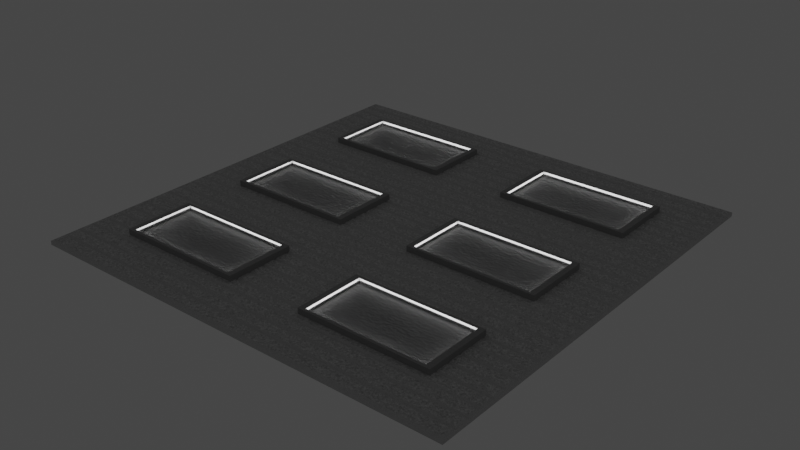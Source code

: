 # Source: ClassroomCeiling.blend  (saved by Blender 4.1.24; exported with 4.5.12 LTS)
import bpy
from mathutils import Matrix  # noqa: F401  (used for matrix-valued properties, if any)

bpy.ops.wm.read_factory_settings(use_empty=True)
scene = bpy.context.scene
scene.name = 'Scene'

# ---- collections
col_collection = bpy.data.collections.new('Collection'); scene.collection.children.link(col_collection)

# ---- materials (node trees are filled in below, after node groups)
mat_material = bpy.data.materials.new('Material')
mat_material.use_transparent_shadow = False
mat_material_001 = bpy.data.materials.new('Material.001')
mat_material_001.use_transparent_shadow = False

# ---- material node trees
mat_material.use_nodes = True; mat_material.node_tree.nodes.clear()
_N = mat_material.node_tree.nodes; _L = mat_material.node_tree.links
n0 = _N.new('ShaderNodeBsdfPrincipled'); n0.name = 'Principled BSDF'; n0.location = (82, 300)
n0.inputs[2].default_value = 0.6773
n1 = _N.new('ShaderNodeOutputMaterial'); n1.name = 'Material Output'; n1.location = (372, 300)
n2 = _N.new('ShaderNodeTexNoise'); n2.name = 'Noise Texture'; n2.location = (-801, 242)
n2.inputs[2].default_value = 213.3
n2.inputs[4].default_value = 1.0
n3 = _N.new('ShaderNodeBump'); n3.name = 'Bump'; n3.location = (-218, 84)
n3.inputs[0].default_value = 0.3083
n3.inputs[1].default_value = 0.9
n3.inputs[2].default_value = 1.0
n4 = _N.new('ShaderNodeValToRGB'); n4.name = 'Color Ramp'; n4.location = (-581, 302)
while len(n4.color_ramp.elements) > 1: n4.color_ramp.elements.remove(n4.color_ramp.elements[-1])
n4.color_ramp.elements[0].position = 0.0; n4.color_ramp.elements[0].color = (0.06652, 0.06652, 0.06652, 1.0)
_e = n4.color_ramp.elements.new(1.0); _e.color = (1.0, 1.0, 1.0, 1.0)
_L.new(n0.outputs[0], n1.inputs[0])
_L.new(n3.outputs[0], n0.inputs[5])
_L.new(n4.outputs[0], n0.inputs[0])
_L.new(n2.outputs[0], n4.inputs[0])
_L.new(n4.outputs[0], n3.inputs[3])
n1.is_active_output = True
mat_material_001.use_nodes = True; mat_material_001.node_tree.nodes.clear()
_N = mat_material_001.node_tree.nodes; _L = mat_material_001.node_tree.links
n0 = _N.new('ShaderNodeBsdfPrincipled'); n0.name = 'Principled BSDF'; n0.location = (12, 300)
n0.inputs[0].default_value = (0.2921, 0.2921, 0.2921, 1.0)
n1 = _N.new('ShaderNodeOutputMaterial'); n1.name = 'Material Output'; n1.location = (302, 300)
n2 = _N.new('ShaderNodeTexNoise'); n2.name = 'Noise Texture'; n2.location = (-428, 259)
n2.inputs[2].default_value = 25.2
n3 = _N.new('ShaderNodeBump'); n3.name = 'Bump'; n3.location = (-208, 224)
n3.inputs[0].default_value = 0.1917
n3.inputs[1].default_value = 0.1
n3.inputs[2].default_value = 1.0
_L.new(n0.outputs[0], n1.inputs[0])
_L.new(n3.outputs[0], n0.inputs[5])
_L.new(n2.outputs[0], n3.inputs[3])
n1.is_active_output = True

# ---- world
world_world = bpy.data.worlds.new('World'); scene.world = world_world
world_world.use_nodes = True; world_world.node_tree.nodes.clear()
_N = world_world.node_tree.nodes; _L = world_world.node_tree.links
n0 = _N.new('ShaderNodeOutputWorld'); n0.name = 'World Output'; n0.location = (300, 300)
n1 = _N.new('ShaderNodeBackground'); n1.name = 'Background'; n1.location = (10, 300)
n1.inputs[0].default_value = (0.05088, 0.05088, 0.05088, 1.0)
_L.new(n1.outputs[0], n0.inputs[0])
n0.is_active_output = True
world_world.color = (0.05088, 0.05088, 0.05088)
world_world.use_sun_shadow = False
world_world.sun_shadow_jitter_overblur = 0.0

# ---- lights
light_area = bpy.data.lights.new('Area', 'AREA')
light_area.transmission_factor = 0.0
light_area.energy = 172.1
light_area.shadow_maximum_resolution = 0.006
light_area.use_absolute_resolution = True
light_area.shape = 'RECTANGLE'
light_area.size = 3.486
light_area.size_y = 1.836
light_area_001 = bpy.data.lights.new('Area.001', 'AREA')
light_area_001.transmission_factor = 0.0
light_area_001.energy = 172.1
light_area_001.shadow_maximum_resolution = 0.006
light_area_001.use_absolute_resolution = True
light_area_001.shape = 'RECTANGLE'
light_area_001.size = 3.486
light_area_001.size_y = 1.836
light_area_002 = bpy.data.lights.new('Area.002', 'AREA')
light_area_002.transmission_factor = 0.0
light_area_002.energy = 172.1
light_area_002.shadow_maximum_resolution = 0.006
light_area_002.use_absolute_resolution = True
light_area_002.shape = 'RECTANGLE'
light_area_002.size = 3.486
light_area_002.size_y = 1.836
light_area_003 = bpy.data.lights.new('Area.003', 'AREA')
light_area_003.transmission_factor = 0.0
light_area_003.energy = 172.1
light_area_003.shadow_maximum_resolution = 0.006
light_area_003.use_absolute_resolution = True
light_area_003.shape = 'RECTANGLE'
light_area_003.size = 3.486
light_area_003.size_y = 1.836
light_area_004 = bpy.data.lights.new('Area.004', 'AREA')
light_area_004.transmission_factor = 0.0
light_area_004.energy = 172.1
light_area_004.shadow_maximum_resolution = 0.006
light_area_004.use_absolute_resolution = True
light_area_004.shape = 'RECTANGLE'
light_area_004.size = 3.486
light_area_004.size_y = 1.836
light_area_005 = bpy.data.lights.new('Area.005', 'AREA')
light_area_005.transmission_factor = 0.0
light_area_005.energy = 172.1
light_area_005.shadow_maximum_resolution = 0.006
light_area_005.use_absolute_resolution = True
light_area_005.shape = 'RECTANGLE'
light_area_005.size = 3.486
light_area_005.size_y = 1.836

# ---- meshes
me_cube_001 = bpy.data.meshes.new('Cube.001')
me_cube_001.from_pydata([(0.9428, 0.9994, -0.007286), (-0.9479, 0.9994, -0.007286), (-0.9479, -1.0, -0.007286), (0.9428, -1.0, -0.007286), (-0.9479, 0.9994, 0.007297), (0.9428, 0.9994, 0.007297), (0.9428, -1.0, 0.007297), (-0.9479, -1.0, 0.007297), (-0.9479, 0.9328, -0.007286), (-0.9479, 0.8661, -0.007286), (-0.9479, 0.7995, -0.007286), (-0.9479, 0.7328, -0.007286), (-0.9479, 0.6662, -0.007286), (-0.9479, 0.5995, -0.007286), (-0.9479, 0.5329, -0.007286), (-0.9479, 0.4662, -0.007286), (-0.9479, 0.3996, -0.007286), (-0.9479, 0.333, -0.007286), (-0.9479, 0.2663, -0.007286), (-0.9479, 0.1997, -0.007286), (-0.9479, 0.133, -0.007286), (-0.9479, 0.06637, -0.007286), (-0.9479, -0.0002769, -0.007286), (-0.9479, -0.06692, -0.007286), (-0.9479, -0.1336, -0.007286), (-0.9479, -0.2002, -0.007286), (-0.9479, -0.2669, -0.007286), (-0.9479, -0.3335, -0.007286), (-0.9479, -0.4002, -0.007286), (-0.9479, -0.4668, -0.007286), (-0.9479, -0.5334, -0.007286), (-0.9479, -0.6001, -0.007286), (-0.9479, -0.6667, -0.007286), (-0.9479, -0.7334, -0.007286), (-0.9479, -0.8, -0.007286), (-0.9479, -0.8667, -0.007286), (-0.9479, -0.9333, -0.007286), (0.9428, 0.9328, -0.007286), (0.9428, 0.8661, -0.007286), (0.9428, 0.7995, -0.007286), (0.9428, 0.7328, -0.007286), (0.9428, 0.6662, -0.007286), (0.9428, 0.5995, -0.007286), (0.9428, 0.5329, -0.007286), (0.9428, 0.4662, -0.007286), (0.9428, 0.3996, -0.007286), (0.9428, 0.333, -0.007286), (0.9428, 0.2663, -0.007286), (0.9428, 0.1997, -0.007286), (0.9428, 0.133, -0.007286), (0.9428, 0.06637, -0.007286), (0.9428, -0.0002767, -0.007286), (0.9428, -0.06692, -0.007286), (0.9428, -0.1336, -0.007286), (0.9428, -0.2002, -0.007286), (0.9428, -0.2669, -0.007286), (0.9428, -0.3335, -0.007286), (0.9428, -0.4002, -0.007286), (0.9428, -0.4668, -0.007286), (0.9428, -0.5334, -0.007286), (0.9428, -0.6001, -0.007286), (0.9428, -0.6667, -0.007286), (0.9428, -0.7334, -0.007286), (0.9428, -0.8, -0.007286), (0.9428, -0.8667, -0.007286), (0.9428, -0.9333, -0.007286), (-0.9479, 0.9328, 0.007297), (-0.9479, 0.8661, 0.007297), (-0.9479, 0.7995, 0.007297), (-0.9479, 0.7328, 0.007297), (-0.9479, 0.6662, 0.007297), (-0.9479, 0.5995, 0.007297), (-0.9479, 0.5329, 0.007297), (-0.9479, 0.4662, 0.007297), (-0.9479, 0.3996, 0.007297), (-0.9479, 0.333, 0.007297), (-0.9479, 0.2663, 0.007297), (-0.9479, 0.1997, 0.007297), (-0.9479, 0.133, 0.007297), (-0.9479, 0.06637, 0.007297), (-0.9479, -0.0002769, 0.007297), (-0.9479, -0.06692, 0.007297), (-0.9479, -0.1336, 0.007297), (-0.9479, -0.2002, 0.007297), (-0.9479, -0.2669, 0.007297), (-0.9479, -0.3335, 0.007297), (-0.9479, -0.4002, 0.007297), (-0.9479, -0.4668, 0.007297), (-0.9479, -0.5334, 0.007297), (-0.9479, -0.6001, 0.007297), (-0.9479, -0.6667, 0.007297), (-0.9479, -0.7334, 0.007297), (-0.9479, -0.8, 0.007297), (-0.9479, -0.8667, 0.007297), (-0.9479, -0.9333, 0.007297), (0.9428, 0.9328, 0.007297), (0.9428, 0.8661, 0.007297), (0.9428, 0.7995, 0.007297), (0.9428, 0.7328, 0.007297), (0.9428, 0.6662, 0.007297), (0.9428, 0.5995, 0.007297), (0.9428, 0.5329, 0.007297), (0.9428, 0.4662, 0.007297), (0.9428, 0.3996, 0.007297), (0.9428, 0.333, 0.007297), (0.9428, 0.2663, 0.007297), (0.9428, 0.1997, 0.007297), (0.9428, 0.133, 0.007297), (0.9428, 0.06637, 0.007297), (0.9428, -0.0002767, 0.007297), (0.9428, -0.06692, 0.007297), (0.9428, -0.1336, 0.007297), (0.9428, -0.2002, 0.007297), (0.9428, -0.2669, 0.007297), (0.9428, -0.3335, 0.007297), (0.9428, -0.4002, 0.007297), (0.9428, -0.4668, 0.007297), (0.9428, -0.5334, 0.007297), (0.9428, -0.6001, 0.007297), (0.9428, -0.6667, 0.007297), (0.9428, -0.7334, 0.007297), (0.9428, -0.8, 0.007297), (0.9428, -0.8667, 0.007297), (0.9428, -0.9333, 0.007297), (-0.9384, 0.9899, 0.038), (-0.9479, 0.9994, 0.02846), (0.9428, 0.9994, 0.02846), (0.9333, 0.9899, 0.038), (-0.9384, 0.9423, 0.038), (-0.9479, 0.9328, 0.02846), (-0.9479, 0.8661, 0.02846), (-0.9384, 0.8566, 0.038), (-0.9384, 0.809, 0.038), (-0.9479, 0.7995, 0.02846), (-0.9479, 0.7328, 0.02846), (-0.9384, 0.7233, 0.038), (-0.9384, 0.6757, 0.038), (-0.9479, 0.6662, 0.02846), (-0.9479, 0.5995, 0.02846), (-0.9384, 0.59, 0.038), (-0.9384, 0.5424, 0.038), (-0.9479, 0.5329, 0.02846), (-0.9479, 0.4662, 0.02846), (-0.9384, 0.4567, 0.038), (-0.9384, 0.4091, 0.038), (-0.9479, 0.3996, 0.02846), (-0.9479, 0.333, 0.02846), (-0.9384, 0.3234, 0.038), (-0.9384, 0.2759, 0.038), (-0.9479, 0.2663, 0.02846), (-0.9479, 0.1997, 0.02846), (-0.9384, 0.1901, 0.038), (-0.9384, 0.1426, 0.038), (-0.9479, 0.133, 0.02846), (-0.9479, 0.06637, 0.02846), (-0.9384, 0.05683, 0.038), (-0.9384, 0.009265, 0.038), (-0.9479, -0.0002769, 0.02846), (-0.9479, -0.06692, 0.02846), (-0.9384, -0.07647, 0.038), (-0.9384, -0.124, 0.038), (-0.9479, -0.1336, 0.02846), (-0.9479, -0.2002, 0.02846), (-0.9384, -0.2098, 0.038), (-0.9384, -0.2573, 0.038), (-0.9479, -0.2669, 0.02846), (-0.9479, -0.3335, 0.02846), (-0.9384, -0.3431, 0.038), (-0.9384, -0.3906, 0.038), (-0.9479, -0.4002, 0.02846), (-0.9479, -0.4668, 0.02846), (-0.9384, -0.4763, 0.038), (-0.9384, -0.5239, 0.038), (-0.9479, -0.5334, 0.02846), (-0.9479, -0.6001, 0.02846), (-0.9384, -0.6096, 0.038), (-0.9384, -0.6572, 0.038), (-0.9479, -0.6667, 0.02846), (-0.9479, -0.7334, 0.02846), (-0.9384, -0.7429, 0.038), (-0.9384, -0.7905, 0.038), (-0.9479, -0.8, 0.02846), (-0.9479, -0.8667, 0.02846), (-0.9384, -0.8762, 0.038), (-0.9384, -0.9238, 0.038), (-0.9479, -0.9333, 0.02846), (0.9428, 0.9328, 0.02846), (0.9333, 0.9423, 0.038), (0.9333, 0.8566, 0.038), (0.9428, 0.8661, 0.02846), (0.9428, 0.7995, 0.02846), (0.9333, 0.809, 0.038), (0.9333, 0.7233, 0.038), (0.9428, 0.7328, 0.02846), (0.9428, 0.6662, 0.02846), (0.9333, 0.6757, 0.038), (0.9333, 0.59, 0.038), (0.9428, 0.5995, 0.02846), (0.9428, 0.5329, 0.02846), (0.9333, 0.5424, 0.038), (0.9333, 0.4567, 0.038), (0.9428, 0.4662, 0.02846), (0.9428, 0.3996, 0.02846), (0.9333, 0.4091, 0.038), (0.9333, 0.3234, 0.038), (0.9428, 0.333, 0.02846), (0.9428, 0.2663, 0.02846), (0.9333, 0.2759, 0.038), (0.9333, 0.1901, 0.038), (0.9428, 0.1997, 0.02846), (0.9428, 0.133, 0.02846), (0.9333, 0.1426, 0.038), (0.9333, 0.05683, 0.038), (0.9428, 0.06637, 0.02846), (0.9428, -0.0002767, 0.02846), (0.9333, 0.009265, 0.038), (0.9333, -0.07646, 0.038), (0.9428, -0.06692, 0.02846), (0.9428, -0.1336, 0.02846), (0.9333, -0.124, 0.038), (0.9333, -0.2098, 0.038), (0.9428, -0.2002, 0.02846), (0.9428, -0.2669, 0.02846), (0.9333, -0.2573, 0.038), (0.9333, -0.3431, 0.038), (0.9428, -0.3335, 0.02846), (0.9428, -0.4002, 0.02846), (0.9333, -0.3906, 0.038), (0.9333, -0.4763, 0.038), (0.9428, -0.4668, 0.02846), (0.9428, -0.5334, 0.02846), (0.9333, -0.5239, 0.038), (0.9333, -0.6096, 0.038), (0.9428, -0.6001, 0.02846), (0.9428, -0.6667, 0.02846), (0.9333, -0.6572, 0.038), (0.9333, -0.7429, 0.038), (0.9428, -0.7334, 0.02846), (0.9428, -0.8, 0.02846), (0.9333, -0.7905, 0.038), (0.9333, -0.8762, 0.038), (0.9428, -0.8667, 0.02846), (0.9428, -0.9333, 0.02846), (0.9333, -0.9238, 0.038), (0.9333, -0.9904, 0.038), (0.9428, -1.0, 0.02846), (-0.9479, -1.0, 0.02846), (-0.9384, -0.9904, 0.038), (-0.9479, -0.9333, 0.02846), (-0.9384, -0.9429, 0.038), (0.9333, -0.9429, 0.038), (0.9428, -0.9333, 0.02846), (-0.9479, 0.9328, 0.02846), (-0.9384, 0.9232, 0.038), (-0.9384, 0.8757, 0.038), (-0.9479, 0.8661, 0.02846), (-0.9479, 0.7995, 0.02846), (-0.9384, 0.7899, 0.038), (-0.9384, 0.7424, 0.038), (-0.9479, 0.7328, 0.02846), (-0.9479, 0.6662, 0.02846), (-0.9384, 0.6566, 0.038), (-0.9384, 0.6091, 0.038), (-0.9479, 0.5995, 0.02846), (-0.9479, 0.5329, 0.02846), (-0.9384, 0.5234, 0.038), (-0.9384, 0.4758, 0.038), (-0.9479, 0.4662, 0.02846), (-0.9479, 0.3996, 0.02846), (-0.9384, 0.3901, 0.038), (-0.9384, 0.3425, 0.038), (-0.9479, 0.333, 0.02846), (-0.9479, 0.2663, 0.02846), (-0.9384, 0.2568, 0.038), (-0.9384, 0.2092, 0.038), (-0.9479, 0.1997, 0.02846), (-0.9479, 0.133, 0.02846), (-0.9384, 0.1235, 0.038), (-0.9384, 0.07591, 0.038), (-0.9479, 0.06637, 0.02846), (-0.9479, -0.0002769, 0.02846), (-0.9384, -0.009819, 0.038), (-0.9384, -0.05738, 0.038), (-0.9479, -0.06692, 0.02846), (-0.9479, -0.1336, 0.02846), (-0.9384, -0.1431, 0.038), (-0.9384, -0.1907, 0.038), (-0.9479, -0.2002, 0.02846), (-0.9479, -0.2669, 0.02846), (-0.9384, -0.2764, 0.038), (-0.9384, -0.324, 0.038), (-0.9479, -0.3335, 0.02846), (-0.9479, -0.4002, 0.02846), (-0.9384, -0.4097, 0.038), (-0.9384, -0.4573, 0.038), (-0.9479, -0.4668, 0.02846), (-0.9479, -0.5334, 0.02846), (-0.9384, -0.543, 0.038), (-0.9384, -0.5906, 0.038), (-0.9479, -0.6001, 0.02846), (-0.9479, -0.6667, 0.02846), (-0.9384, -0.6763, 0.038), (-0.9384, -0.7238, 0.038), (-0.9479, -0.7334, 0.02846), (-0.9479, -0.8, 0.02846), (-0.9384, -0.8096, 0.038), (-0.9384, -0.8571, 0.038), (-0.9479, -0.8667, 0.02846), (0.9333, 0.9232, 0.038), (0.9428, 0.9328, 0.02846), (0.9428, 0.8661, 0.02846), (0.9333, 0.8757, 0.038), (0.9333, 0.7899, 0.038), (0.9428, 0.7995, 0.02846), (0.9428, 0.7328, 0.02846), (0.9333, 0.7424, 0.038), (0.9333, 0.6566, 0.038), (0.9428, 0.6662, 0.02846), (0.9428, 0.5995, 0.02846), (0.9333, 0.6091, 0.038), (0.9333, 0.5234, 0.038), (0.9428, 0.5329, 0.02846), (0.9428, 0.4662, 0.02846), (0.9333, 0.4758, 0.038), (0.9333, 0.3901, 0.038), (0.9428, 0.3996, 0.02846), (0.9428, 0.333, 0.02846), (0.9333, 0.3425, 0.038), (0.9333, 0.2568, 0.038), (0.9428, 0.2663, 0.02846), (0.9428, 0.1997, 0.02846), (0.9333, 0.2092, 0.038), (0.9333, 0.1235, 0.038), (0.9428, 0.133, 0.02846), (0.9428, 0.06637, 0.02846), (0.9333, 0.07591, 0.038), (0.9333, -0.009819, 0.038), (0.9428, -0.0002767, 0.02846), (0.9428, -0.06692, 0.02846), (0.9333, -0.05738, 0.038), (0.9333, -0.1431, 0.038), (0.9428, -0.1336, 0.02846), (0.9428, -0.2002, 0.02846), (0.9333, -0.1907, 0.038), (0.9333, -0.2764, 0.038), (0.9428, -0.2669, 0.02846), (0.9428, -0.3335, 0.02846), (0.9333, -0.324, 0.038), (0.9333, -0.4097, 0.038), (0.9428, -0.4002, 0.02846), (0.9428, -0.4668, 0.02846), (0.9333, -0.4573, 0.038), (0.9333, -0.543, 0.038), (0.9428, -0.5334, 0.02846), (0.9428, -0.6001, 0.02846), (0.9333, -0.5906, 0.038), (0.9333, -0.6763, 0.038), (0.9428, -0.6667, 0.02846), (0.9428, -0.7334, 0.02846), (0.9333, -0.7238, 0.038), (0.9333, -0.8096, 0.038), (0.9428, -0.8, 0.02846), (0.9428, -0.8667, 0.02846), (0.9333, -0.8571, 0.038)], [], [(36, 2, 3, 65), (65, 3, 6, 123), (76, 75, 146, 149), (3, 2, 7, 6), (1, 0, 5, 4), (8, 1, 4, 66), (2, 36, 94, 7), (36, 35, 93, 94), (35, 34, 92, 93), (34, 33, 91, 92), (33, 32, 90, 91), (32, 31, 89, 90), (31, 30, 88, 89), (30, 29, 87, 88), (29, 28, 86, 87), (28, 27, 85, 86), (27, 26, 84, 85), (26, 25, 83, 84), (25, 24, 82, 83), (24, 23, 81, 82), (23, 22, 80, 81), (22, 21, 79, 80), (21, 20, 78, 79), (20, 19, 77, 78), (19, 18, 76, 77), (18, 17, 75, 76), (17, 16, 74, 75), (16, 15, 73, 74), (15, 14, 72, 73), (14, 13, 71, 72), (13, 12, 70, 71), (12, 11, 69, 70), (11, 10, 68, 69), (10, 9, 67, 68), (9, 8, 66, 67), (101, 102, 322, 321), (97, 68, 133, 190), (262, 261, 316, 319), (123, 94, 185, 242), (102, 73, 267, 322), (105, 76, 149, 206), (71, 70, 260, 263), (120, 121, 238, 237), (99, 100, 318, 317), (78, 77, 150, 153), (266, 265, 320, 323), (5, 95, 186, 126), (100, 71, 263, 318), (121, 92, 181, 238), (73, 72, 264, 267), (107, 78, 153, 210), (97, 98, 314, 313), (118, 119, 234, 233), (80, 79, 154, 157), (75, 74, 268, 271), (119, 90, 177, 234), (98, 69, 259, 314), (109, 80, 157, 214), (104, 75, 271, 326), (116, 117, 230, 229), (121, 122, 362, 361), (82, 81, 158, 161), (77, 76, 272, 275), (0, 37, 95, 5), (37, 38, 96, 95), (38, 39, 97, 96), (39, 40, 98, 97), (40, 41, 99, 98), (41, 42, 100, 99), (42, 43, 101, 100), (43, 44, 102, 101), (44, 45, 103, 102), (45, 46, 104, 103), (46, 47, 105, 104), (47, 48, 106, 105), (48, 49, 107, 106), (49, 50, 108, 107), (50, 51, 109, 108), (51, 52, 110, 109), (52, 53, 111, 110), (53, 54, 112, 111), (54, 55, 113, 112), (55, 56, 114, 113), (56, 57, 115, 114), (57, 58, 116, 115), (58, 59, 117, 116), (59, 60, 118, 117), (60, 61, 119, 118), (61, 62, 120, 119), (62, 63, 121, 120), (63, 64, 122, 121), (64, 65, 123, 122), (1, 8, 37, 0), (8, 9, 38, 37), (9, 10, 39, 38), (10, 11, 40, 39), (11, 12, 41, 40), (12, 13, 42, 41), (13, 14, 43, 42), (14, 15, 44, 43), (15, 16, 45, 44), (16, 17, 46, 45), (17, 18, 47, 46), (18, 19, 48, 47), (19, 20, 49, 48), (20, 21, 50, 49), (21, 22, 51, 50), (22, 23, 52, 51), (23, 24, 53, 52), (24, 25, 54, 53), (25, 26, 55, 54), (26, 27, 56, 55), (27, 28, 57, 56), (28, 29, 58, 57), (29, 30, 59, 58), (30, 31, 60, 59), (31, 32, 61, 60), (32, 33, 62, 61), (33, 34, 63, 62), (34, 35, 64, 63), (35, 36, 65, 64), (123, 6, 245, 251), (92, 121, 361, 304), (90, 119, 357, 300), (88, 117, 353, 296), (86, 115, 349, 292), (84, 113, 345, 288), (82, 111, 341, 284), (80, 109, 337, 280), (78, 107, 333, 276), (76, 105, 329, 272), (74, 103, 325, 268), (72, 101, 321, 264), (70, 99, 317, 260), (68, 97, 313, 256), (66, 95, 309, 252), (69, 68, 256, 259), (67, 66, 252, 255), (270, 269, 324, 327), (258, 257, 312, 315), (95, 96, 310, 309), (103, 104, 326, 325), (96, 67, 255, 310), (122, 93, 307, 362), (274, 273, 328, 331), (93, 92, 304, 307), (105, 106, 330, 329), (120, 91, 303, 358), (278, 277, 332, 335), (91, 90, 300, 303), (247, 249, 250, 244), (107, 108, 334, 333), (118, 89, 299, 354), (94, 123, 251, 248), (282, 281, 336, 339), (89, 88, 296, 299), (7, 94, 248, 246), (109, 110, 338, 337), (116, 87, 295, 350), (286, 285, 340, 343), (87, 86, 292, 295), (111, 112, 342, 341), (114, 85, 291, 346), (290, 289, 344, 347), (85, 84, 288, 291), (113, 114, 346, 345), (112, 83, 287, 342), (294, 293, 348, 351), (83, 82, 284, 287), (115, 116, 350, 349), (110, 81, 283, 338), (298, 297, 352, 355), (81, 80, 280, 283), (117, 118, 354, 353), (108, 79, 279, 334), (302, 301, 356, 359), (79, 78, 276, 279), (119, 120, 358, 357), (106, 77, 275, 330), (306, 305, 360, 363), (254, 253, 308, 311), (66, 4, 125, 129), (93, 122, 241, 182), (91, 120, 237, 178), (89, 118, 233, 174), (87, 116, 229, 170), (85, 114, 225, 166), (83, 112, 221, 162), (81, 110, 217, 158), (79, 108, 213, 154), (77, 106, 209, 150), (75, 104, 205, 146), (73, 102, 201, 142), (71, 100, 197, 138), (69, 98, 193, 134), (67, 96, 189, 130), (122, 123, 242, 241), (95, 66, 129, 186), (103, 74, 145, 202), (136, 135, 192, 195), (74, 73, 142, 145), (98, 99, 194, 193), (101, 72, 141, 198), (140, 139, 196, 199), (72, 71, 138, 141), (100, 101, 198, 197), (99, 70, 137, 194), (144, 143, 200, 203), (70, 69, 134, 137), (96, 97, 190, 189), (102, 103, 202, 201), (68, 67, 130, 133), (94, 93, 182, 185), (148, 147, 204, 207), (132, 131, 188, 191), (184, 183, 240, 243), (104, 105, 206, 205), (92, 91, 178, 181), (152, 151, 208, 211), (180, 179, 236, 239), (128, 124, 127, 187), (106, 107, 210, 209), (90, 89, 174, 177), (156, 155, 212, 215), (176, 175, 232, 235), (108, 109, 214, 213), (117, 88, 173, 230), (160, 159, 216, 219), (88, 87, 170, 173), (110, 111, 218, 217), (115, 86, 169, 226), (164, 163, 220, 223), (86, 85, 166, 169), (112, 113, 222, 221), (113, 84, 165, 222), (168, 167, 224, 227), (84, 83, 162, 165), (114, 115, 226, 225), (111, 82, 161, 218), (172, 171, 228, 231), (125, 126, 127, 124), (124, 128, 129, 125), (131, 132, 133, 130), (135, 136, 137, 134), (139, 140, 141, 138), (143, 144, 145, 142), (147, 148, 149, 146), (151, 152, 153, 150), (155, 156, 157, 154), (159, 160, 161, 158), (163, 164, 165, 162), (167, 168, 169, 166), (171, 172, 173, 170), (175, 176, 177, 174), (179, 180, 181, 178), (183, 184, 185, 182), (126, 186, 187, 127), (189, 190, 191, 188), (193, 194, 195, 192), (197, 198, 199, 196), (201, 202, 203, 200), (205, 206, 207, 204), (209, 210, 211, 208), (213, 214, 215, 212), (217, 218, 219, 216), (221, 222, 223, 220), (225, 226, 227, 224), (229, 230, 231, 228), (233, 234, 235, 232), (237, 238, 239, 236), (241, 242, 243, 240), (184, 243, 242, 185), (182, 241, 240, 183), (180, 239, 238, 181), (178, 237, 236, 179), (176, 235, 234, 177), (174, 233, 232, 175), (172, 231, 230, 173), (170, 229, 228, 171), (168, 227, 226, 169), (166, 225, 224, 167), (164, 223, 222, 165), (162, 221, 220, 163), (160, 219, 218, 161), (158, 217, 216, 159), (156, 215, 214, 157), (154, 213, 212, 155), (152, 211, 210, 153), (150, 209, 208, 151), (148, 207, 206, 149), (146, 205, 204, 147), (144, 203, 202, 145), (142, 201, 200, 143), (140, 199, 198, 141), (138, 197, 196, 139), (136, 195, 194, 137), (134, 193, 192, 135), (132, 191, 190, 133), (130, 189, 188, 131), (128, 187, 186, 129), (4, 5, 126, 125), (245, 246, 247, 244), (249, 247, 246, 248), (251, 245, 244, 250), (253, 254, 255, 252), (257, 258, 259, 256), (261, 262, 263, 260), (265, 266, 267, 264), (269, 270, 271, 268), (273, 274, 275, 272), (277, 278, 279, 276), (281, 282, 283, 280), (285, 286, 287, 284), (289, 290, 291, 288), (293, 294, 295, 292), (297, 298, 299, 296), (301, 302, 303, 300), (305, 306, 307, 304), (309, 310, 311, 308), (313, 314, 315, 312), (317, 318, 319, 316), (321, 322, 323, 320), (325, 326, 327, 324), (329, 330, 331, 328), (333, 334, 335, 332), (337, 338, 339, 336), (341, 342, 343, 340), (345, 346, 347, 344), (349, 350, 351, 348), (353, 354, 355, 352), (357, 358, 359, 356), (361, 362, 363, 360), (248, 251, 250, 249), (306, 363, 362, 307), (304, 361, 360, 305), (302, 359, 358, 303), (300, 357, 356, 301), (298, 355, 354, 299), (296, 353, 352, 297), (294, 351, 350, 295), (292, 349, 348, 293), (290, 347, 346, 291), (288, 345, 344, 289), (286, 343, 342, 287), (284, 341, 340, 285), (282, 339, 338, 283), (280, 337, 336, 281), (278, 335, 334, 279), (276, 333, 332, 277), (274, 331, 330, 275), (272, 329, 328, 273), (270, 327, 326, 271), (268, 325, 324, 269), (266, 323, 322, 267), (264, 321, 320, 265), (262, 319, 318, 263), (260, 317, 316, 261), (258, 315, 314, 259), (256, 313, 312, 257), (254, 311, 310, 255), (252, 309, 308, 253), (6, 7, 246, 245)])
_uv = me_cube_001.uv_layers.new(name='UVMap')
_uv.uv.foreach_set('vector', [0.0, 0.01762, 0.0, 0.0, 0.5, 4.729e-08, 0.5, 0.01762, 0.6479, 0.01762, 0.6479, -1.63e-09, 0.6518, -1.921e-09, 0.6518, 0.01762, 0.6441, 0.3349, 0.6441, 0.3525, 0.6385, 0.3525, 0.6385, 0.3349, 0.9486, -7.195e-09, 0.9486, 0.5, 0.9447, 0.5, 0.9447, -7.486e-09, 0.9606, 9.472e-09, 0.9606, 0.5, 0.9567, 0.5, 0.9567, 9.18e-09, 0.6479, 0.5111, 0.6479, 0.5287, 0.6441, 0.5287, 0.6441, 0.5111, 0.6479, 1.63e-09, 0.6479, 0.01762, 0.6441, 0.01762, 0.6441, 1.339e-09, 0.6479, 0.01762, 0.6479, 0.03525, 0.6441, 0.03525, 0.6441, 0.01762, 0.6479, 0.03525, 0.6479, 0.05287, 0.6441, 0.05287, 0.6441, 0.03525, 0.6479, 0.05287, 0.6479, 0.0705, 0.6441, 0.0705, 0.6441, 0.05287, 0.6479, 0.0705, 0.6479, 0.08812, 0.6441, 0.08812, 0.6441, 0.0705, 0.6479, 0.08812, 0.6479, 0.1057, 0.6441, 0.1057, 0.6441, 0.08812, 0.6479, 0.1057, 0.6479, 0.1234, 0.6441, 0.1234, 0.6441, 0.1057, 0.6479, 0.1234, 0.6479, 0.141, 0.6441, 0.141, 0.6441, 0.1234, 0.6479, 0.141, 0.6479, 0.1586, 0.6441, 0.1586, 0.6441, 0.141, 0.6479, 0.1586, 0.6479, 0.1762, 0.6441, 0.1762, 0.6441, 0.1586, 0.6479, 0.1762, 0.6479, 0.1939, 0.6441, 0.1939, 0.6441, 0.1762, 0.6479, 0.1939, 0.6479, 0.2115, 0.6441, 0.2115, 0.6441, 0.1939, 0.6479, 0.2115, 0.6479, 0.2291, 0.6441, 0.2291, 0.6441, 0.2115, 0.6479, 0.2291, 0.6479, 0.2467, 0.6441, 0.2467, 0.6441, 0.2291, 0.6479, 0.2467, 0.6479, 0.2644, 0.6441, 0.2644, 0.6441, 0.2467, 0.6479, 0.2644, 0.6479, 0.282, 0.6441, 0.282, 0.6441, 0.2644, 0.6479, 0.282, 0.6479, 0.2996, 0.6441, 0.2996, 0.6441, 0.282, 0.6479, 0.2996, 0.6479, 0.3172, 0.6441, 0.3172, 0.6441, 0.2996, 0.6479, 0.3172, 0.6479, 0.3349, 0.6441, 0.3349, 0.6441, 0.3172, 0.6479, 0.3349, 0.6479, 0.3525, 0.6441, 0.3525, 0.6441, 0.3349, 0.6479, 0.3525, 0.6479, 0.3701, 0.6441, 0.3701, 0.6441, 0.3525, 0.6479, 0.3701, 0.6479, 0.3877, 0.6441, 0.3877, 0.6441, 0.3701, 0.6479, 0.3877, 0.6479, 0.4054, 0.6441, 0.4054, 0.6441, 0.3877, 0.6479, 0.4054, 0.6479, 0.423, 0.6441, 0.423, 0.6441, 0.4054, 0.6479, 0.423, 0.6479, 0.4406, 0.6441, 0.4406, 0.6441, 0.423, 0.6479, 0.4406, 0.6479, 0.4582, 0.6441, 0.4582, 0.6441, 0.4406, 0.6479, 0.4582, 0.6479, 0.4759, 0.6441, 0.4759, 0.6441, 0.4582, 0.6479, 0.4759, 0.6479, 0.4935, 0.6441, 0.4935, 0.6441, 0.4759, 0.6479, 0.4935, 0.6479, 0.5111, 0.6441, 0.5111, 0.6441, 0.4935, 0.6518, 0.4054, 0.6518, 0.3877, 0.6574, 0.3877, 0.6574, 0.4054, 0.9606, 0.5, 0.9606, 2.205e-08, 0.9662, 2.163e-08, 0.9662, 0.5, 0.6725, 1.925e-08, 0.6851, 2.02e-08, 0.6851, 0.495, 0.6725, 0.495, 0.9687, 0.5, 0.9687, 2.144e-08, 0.9743, 2.102e-08, 0.9743, 0.5, 0.9768, 0.5, 0.9768, 2.083e-08, 0.9824, 2.04e-08, 0.9824, 0.5, 0.9849, 0.5, 0.9849, 4.451e-09, 0.9905, 4.029e-09, 0.9905, 0.5, 0.6441, 0.423, 0.6441, 0.4406, 0.6385, 0.4406, 0.6385, 0.423, 0.6518, 0.0705, 0.6518, 0.05287, 0.6574, 0.05287, 0.6574, 0.0705, 0.6518, 0.4406, 0.6518, 0.423, 0.6574, 0.423, 0.6574, 0.4406, 0.6441, 0.2996, 0.6441, 0.3172, 0.6385, 0.3172, 0.6385, 0.2996, 0.8108, 1.393e-08, 0.8234, 1.488e-08, 0.8234, 0.495, 0.8108, 0.495, 0.6518, 0.5287, 0.6518, 0.5111, 0.6574, 0.5111, 0.6574, 0.5287, 0.6851, 0.995, 0.6851, 0.495, 0.6907, 0.495, 0.6907, 0.995, 0.6725, 0.995, 0.6725, 0.495, 0.6781, 0.495, 0.6781, 0.995, 0.6441, 0.3877, 0.6441, 0.4054, 0.6385, 0.4054, 0.6385, 0.3877, 0.9354, 0.495, 0.9354, 0.995, 0.9298, 0.995, 0.9298, 0.495, 0.6518, 0.4759, 0.6518, 0.4582, 0.6574, 0.4582, 0.6574, 0.4759, 0.6518, 0.1057, 0.6518, 0.08812, 0.6574, 0.08812, 0.6574, 0.1057, 0.6441, 0.2644, 0.6441, 0.282, 0.6385, 0.282, 0.6385, 0.2644, 0.6441, 0.3525, 0.6441, 0.3701, 0.6385, 0.3701, 0.6385, 0.3525, 0.6599, 0.995, 0.6599, 0.495, 0.6655, 0.495, 0.6655, 0.995, 0.7228, 0.995, 0.7228, 0.495, 0.7284, 0.495, 0.7284, 0.995, 0.9986, 1.235e-08, 0.9986, 0.5, 0.993, 0.5, 0.993, 1.192e-08, 0.6932, 0.995, 0.6932, 0.495, 0.6988, 0.495, 0.6988, 0.995, 0.6518, 0.141, 0.6518, 0.1234, 0.6574, 0.1234, 0.6574, 0.141, 0.6518, 0.05287, 0.6518, 0.03525, 0.6574, 0.03525, 0.6574, 0.05287, 0.6441, 0.2291, 0.6441, 0.2467, 0.6385, 0.2467, 0.6385, 0.2291, 0.6441, 0.3172, 0.6441, 0.3349, 0.6385, 0.3349, 0.6385, 0.3172, 0.6479, 0.5287, 0.6479, 0.5111, 0.6518, 0.5111, 0.6518, 0.5287, 0.6479, 0.5111, 0.6479, 0.4935, 0.6518, 0.4935, 0.6518, 0.5111, 0.6479, 0.4935, 0.6479, 0.4759, 0.6518, 0.4759, 0.6518, 0.4935, 0.6479, 0.4759, 0.6479, 0.4582, 0.6518, 0.4582, 0.6518, 0.4759, 0.6479, 0.4582, 0.6479, 0.4406, 0.6518, 0.4406, 0.6518, 0.4582, 0.6479, 0.4406, 0.6479, 0.423, 0.6518, 0.423, 0.6518, 0.4406, 0.6479, 0.423, 0.6479, 0.4054, 0.6518, 0.4054, 0.6518, 0.423, 0.6479, 0.4054, 0.6479, 0.3877, 0.6518, 0.3877, 0.6518, 0.4054, 0.6479, 0.3877, 0.6479, 0.3701, 0.6518, 0.3701, 0.6518, 0.3877, 0.6479, 0.3701, 0.6479, 0.3525, 0.6518, 0.3525, 0.6518, 0.3701, 0.6479, 0.3525, 0.6479, 0.3349, 0.6518, 0.3349, 0.6518, 0.3525, 0.6479, 0.3349, 0.6479, 0.3172, 0.6518, 0.3172, 0.6518, 0.3349, 0.6479, 0.3172, 0.6479, 0.2996, 0.6518, 0.2996, 0.6518, 0.3172, 0.6479, 0.2996, 0.6479, 0.282, 0.6518, 0.282, 0.6518, 0.2996, 0.6479, 0.282, 0.6479, 0.2644, 0.6518, 0.2644, 0.6518, 0.282, 0.6479, 0.2644, 0.6479, 0.2467, 0.6518, 0.2467, 0.6518, 0.2644, 0.6479, 0.2467, 0.6479, 0.2291, 0.6518, 0.2291, 0.6518, 0.2467, 0.6479, 0.2291, 0.6479, 0.2115, 0.6518, 0.2115, 0.6518, 0.2291, 0.6479, 0.2115, 0.6479, 0.1939, 0.6518, 0.1939, 0.6518, 0.2115, 0.6479, 0.1939, 0.6479, 0.1762, 0.6518, 0.1762, 0.6518, 0.1939, 0.6479, 0.1762, 0.6479, 0.1586, 0.6518, 0.1586, 0.6518, 0.1762, 0.6479, 0.1586, 0.6479, 0.141, 0.6518, 0.141, 0.6518, 0.1586, 0.6479, 0.141, 0.6479, 0.1234, 0.6518, 0.1234, 0.6518, 0.141, 0.6479, 0.1234, 0.6479, 0.1057, 0.6518, 0.1057, 0.6518, 0.1234, 0.6479, 0.1057, 0.6479, 0.08812, 0.6518, 0.08812, 0.6518, 0.1057, 0.6479, 0.08812, 0.6479, 0.0705, 0.6518, 0.0705, 0.6518, 0.08812, 0.6479, 0.0705, 0.6479, 0.05287, 0.6518, 0.05287, 0.6518, 0.0705, 0.6479, 0.05287, 0.6479, 0.03525, 0.6518, 0.03525, 0.6518, 0.05287, 0.6479, 0.03525, 0.6479, 0.01762, 0.6518, 0.01762, 0.6518, 0.03525, 0.0, 0.5287, 0.0, 0.5111, 0.5, 0.5111, 0.5, 0.5287, 0.0, 0.5111, 0.0, 0.4935, 0.5, 0.4935, 0.5, 0.5111, 0.0, 0.4935, 0.0, 0.4759, 0.5, 0.4759, 0.5, 0.4935, 0.0, 0.4759, 0.0, 0.4582, 0.5, 0.4582, 0.5, 0.4759, 0.0, 0.4582, 0.0, 0.4406, 0.5, 0.4406, 0.5, 0.4582, 0.0, 0.4406, 0.0, 0.423, 0.5, 0.423, 0.5, 0.4406, 0.0, 0.423, 0.0, 0.4054, 0.5, 0.4054, 0.5, 0.423, 0.0, 0.4054, 0.0, 0.3877, 0.5, 0.3877, 0.5, 0.4054, 0.0, 0.3877, 0.0, 0.3701, 0.5, 0.3701, 0.5, 0.3877, 0.0, 0.3701, 0.0, 0.3525, 0.5, 0.3525, 0.5, 0.3701, 0.0, 0.3525, 0.0, 0.3349, 0.5, 0.3349, 0.5, 0.3525, 0.0, 0.3349, 0.0, 0.3172, 0.5, 0.3172, 0.5, 0.3349, 0.0, 0.3172, 0.0, 0.2996, 0.5, 0.2996, 0.5, 0.3172, 0.0, 0.2996, 0.0, 0.282, 0.5, 0.282, 0.5, 0.2996, 0.0, 0.282, 0.0, 0.2644, 0.5, 0.2644, 0.5, 0.282, 0.0, 0.2644, 0.0, 0.2467, 0.5, 0.2467, 0.5, 0.2644, 0.0, 0.2467, 0.0, 0.2291, 0.5, 0.2291, 0.5, 0.2467, 0.0, 0.2291, 0.0, 0.2115, 0.5, 0.2115, 0.5, 0.2291, 0.0, 0.2115, 0.0, 0.1939, 0.5, 0.1939, 0.5, 0.2115, 0.0, 0.1939, 0.0, 0.1762, 0.5, 0.1762, 0.5, 0.1939, 0.0, 0.1762, 0.0, 0.1586, 0.5, 0.1586, 0.5, 0.1762, 0.0, 0.1586, 0.0, 0.141, 0.5, 0.141, 0.5, 0.1586, 0.0, 0.141, 0.0, 0.1234, 0.5, 0.1234, 0.5, 0.141, 0.0, 0.1234, 0.0, 0.1057, 0.5, 0.1057, 0.5, 0.1234, 0.0, 0.1057, 0.0, 0.08812, 0.5, 0.08812, 0.5, 0.1057, 0.0, 0.08812, 0.0, 0.0705, 0.5, 0.0705, 0.5, 0.08812, 0.0, 0.0705, 0.0, 0.05287, 0.5, 0.05287, 0.5, 0.0705, 0.0, 0.05287, 0.0, 0.03525, 0.5, 0.03525, 0.5, 0.05287, 0.0, 0.03525, 0.0, 0.01762, 0.5, 0.01762, 0.5, 0.03525, 0.6518, 0.01762, 0.6518, -1.921e-09, 0.6574, -2.344e-09, 0.6574, 0.01762, 0.7013, 0.995, 0.7013, 0.495, 0.7069, 0.495, 0.7069, 0.995, 0.7102, 0.995, 0.7102, 0.495, 0.7158, 0.495, 0.7158, 0.995, 0.7354, 0.995, 0.7354, 0.495, 0.741, 0.495, 0.741, 0.995, 0.7479, 0.995, 0.7479, 0.495, 0.7535, 0.495, 0.7535, 0.995, 0.7561, 0.995, 0.7561, 0.495, 0.7617, 0.495, 0.7617, 0.995, 0.5937, 0.5, 0.5937, 1.0, 0.5881, 1.0, 0.5881, 0.5, 0.5993, 0.5, 0.5993, 1.0, 0.5937, 1.0, 0.5937, 0.5, 0.6049, 0.5, 0.6049, 1.0, 0.5993, 1.0, 0.5993, 0.5, 0.7731, 0.995, 0.7731, 0.495, 0.7787, 0.495, 0.7787, 0.995, 0.7812, 0.995, 0.7812, 0.495, 0.7868, 0.495, 0.7868, 0.995, 0.7642, 0.995, 0.7642, 0.495, 0.7698, 0.495, 0.7698, 0.995, 0.7893, 0.995, 0.7893, 0.495, 0.7949, 0.495, 0.7949, 0.995, 0.7983, 0.995, 0.7983, 0.495, 0.8039, 0.495, 0.8039, 0.995, 0.8234, 0.995, 0.8234, 0.495, 0.829, 0.495, 0.829, 0.995, 0.6441, 0.4582, 0.6441, 0.4759, 0.6385, 0.4759, 0.6385, 0.4582, 0.6441, 0.4935, 0.6441, 0.5111, 0.6385, 0.5111, 0.6385, 0.4935, 0.9115, 5.764e-09, 0.924, 6.714e-09, 0.924, 0.495, 0.9115, 0.495, 0.6851, 2.02e-08, 0.6976, 2.115e-08, 0.6976, 0.495, 0.6851, 0.495, 0.6518, 0.5111, 0.6518, 0.4935, 0.6574, 0.4935, 0.6574, 0.5111, 0.6518, 0.3701, 0.6518, 0.3525, 0.6574, 0.3525, 0.6574, 0.3701, 0.8153, 0.995, 0.8153, 0.495, 0.8209, 0.495, 0.8209, 0.995, 0.8072, 0.995, 0.8072, 0.495, 0.8128, 0.495, 0.8128, 0.995, 0.6083, 0.002523, 0.6208, 0.002523, 0.6208, 0.4975, 0.6083, 0.4975, 0.6441, 0.03525, 0.6441, 0.05287, 0.6385, 0.05287, 0.6385, 0.03525, 0.6518, 0.3349, 0.6518, 0.3172, 0.6574, 0.3172, 0.6574, 0.3349, 0.8315, 0.995, 0.8315, 0.495, 0.8371, 0.495, 0.8371, 0.995, 0.5025, 0.002523, 0.5151, 0.002523, 0.5151, 0.4975, 0.5025, 0.4975, 0.6441, 0.0705, 0.6441, 0.08812, 0.6385, 0.08812, 0.6385, 0.0705, 0.6976, 5.383e-09, 0.7102, 6.333e-09, 0.7102, 0.495, 0.6976, 0.495, 0.6518, 0.2996, 0.6518, 0.282, 0.6574, 0.282, 0.6574, 0.2996, 0.8486, 0.995, 0.8486, 0.495, 0.8542, 0.495, 0.8542, 0.995, 0.8404, 0.995, 0.8404, 0.495, 0.846, 0.495, 0.846, 0.995, 0.5554, 0.002523, 0.568, 0.002523, 0.568, 0.4975, 0.5554, 0.4975, 0.6441, 0.1057, 0.6441, 0.1234, 0.6385, 0.1234, 0.6385, 0.1057, 0.6441, 1.339e-09, 0.6441, 0.01762, 0.6385, 0.01762, 0.6385, 9.165e-10, 0.6518, 0.2644, 0.6518, 0.2467, 0.6574, 0.2467, 0.6574, 0.2644, 0.8567, 0.995, 0.8567, 0.495, 0.8623, 0.495, 0.8623, 0.995, 0.5906, 0.002523, 0.6032, 0.002523, 0.6032, 0.4975, 0.5906, 0.4975, 0.6441, 0.141, 0.6441, 0.1586, 0.6385, 0.1586, 0.6385, 0.141, 0.6518, 0.2291, 0.6518, 0.2115, 0.6574, 0.2115, 0.6574, 0.2291, 0.8648, 0.995, 0.8648, 0.495, 0.8704, 0.495, 0.8704, 0.995, 0.8611, -1.38e-08, 0.8737, -1.285e-08, 0.8737, 0.495, 0.8611, 0.495, 0.6441, 0.1762, 0.6441, 0.1939, 0.6385, 0.1939, 0.6385, 0.1762, 0.6518, 0.1939, 0.6518, 0.1762, 0.6574, 0.1762, 0.6574, 0.1939, 0.6113, 0.5, 0.6113, 1.0, 0.6057, 1.0, 0.6057, 0.5, 0.8234, 1.488e-08, 0.836, 1.583e-08, 0.836, 0.495, 0.8234, 0.495, 0.6441, 0.2115, 0.6441, 0.2291, 0.6385, 0.2291, 0.6385, 0.2115, 0.6518, 0.1586, 0.6518, 0.141, 0.6574, 0.141, 0.6574, 0.1586, 0.6169, 0.5, 0.6169, 1.0, 0.6113, 1.0, 0.6113, 0.5, 0.7102, 2.21e-08, 0.7228, 2.304e-08, 0.7228, 0.495, 0.7102, 0.495, 0.6441, 0.2467, 0.6441, 0.2644, 0.6385, 0.2644, 0.6385, 0.2467, 0.6518, 0.1234, 0.6518, 0.1057, 0.6574, 0.1057, 0.6574, 0.1234, 0.6359, 0.5, 0.6359, 1.0, 0.6304, 1.0, 0.6304, 0.5, 0.7228, 2.304e-08, 0.7354, 2.399e-08, 0.7354, 0.495, 0.7228, 0.495, 0.6441, 0.282, 0.6441, 0.2996, 0.6385, 0.2996, 0.6385, 0.282, 0.6518, 0.08812, 0.6518, 0.0705, 0.6574, 0.0705, 0.6574, 0.08812, 0.6304, 0.5, 0.6304, 1.0, 0.6248, 1.0, 0.6248, 0.5, 0.8737, 1.868e-08, 0.8863, 1.963e-08, 0.8863, 0.495, 0.8737, 0.495, 0.7354, 2.399e-08, 0.7479, 2.494e-08, 0.7479, 0.495, 0.7354, 0.495, 0.6441, 0.5111, 0.6441, 0.5287, 0.6385, 0.5287, 0.6385, 0.5111, 0.8729, 0.995, 0.8729, 0.495, 0.8785, 0.495, 0.8785, 0.995, 0.881, 0.995, 0.881, 0.495, 0.8866, 0.495, 0.8866, 0.995, 0.8892, 0.995, 0.8892, 0.495, 0.8948, 0.495, 0.8948, 0.995, 0.8973, 0.995, 0.8973, 0.495, 0.9029, 0.495, 0.9029, 0.995, 0.9054, 0.995, 0.9054, 0.495, 0.911, 0.495, 0.911, 0.995, 0.6248, 0.5, 0.6248, 1.0, 0.6192, 1.0, 0.6192, 0.5, 0.9422, 0.5, 0.9422, 1.0, 0.9366, 1.0, 0.9366, 0.5, 0.9542, 0.5, 0.9542, 1.0, 0.9486, 1.0, 0.9486, 0.5, 0.9486, 0.5, 0.9486, 1.0, 0.943, 1.0, 0.943, 0.5, 0.9135, 0.995, 0.9135, 0.495, 0.9191, 0.495, 0.9191, 0.995, 0.9217, 0.995, 0.9217, 0.495, 0.9272, 0.495, 0.9272, 0.995, 0.5, 1.0, 0.5, 0.5, 0.5056, 0.5, 0.5056, 1.0, 0.5081, 1.0, 0.5081, 0.5, 0.5137, 0.5, 0.5137, 1.0, 0.5162, 1.0, 0.5162, 0.5, 0.5218, 0.5, 0.5218, 1.0, 0.6518, 0.03525, 0.6518, 0.01762, 0.6574, 0.01762, 0.6574, 0.03525, 0.5244, 1.0, 0.5244, 0.5, 0.53, 0.5, 0.53, 1.0, 0.5352, 1.0, 0.5352, 0.5, 0.5408, 0.5, 0.5408, 1.0, 0.7479, 9.182e-09, 0.7605, 1.013e-08, 0.7605, 0.495, 0.7479, 0.495, 0.6441, 0.3701, 0.6441, 0.3877, 0.6385, 0.3877, 0.6385, 0.3701, 0.6518, 0.4582, 0.6518, 0.4406, 0.6574, 0.4406, 0.6574, 0.4582, 0.5434, 1.0, 0.5434, 0.5, 0.549, 0.5, 0.549, 1.0, 0.7605, 1.013e-08, 0.7731, 1.108e-08, 0.7731, 0.495, 0.7605, 0.495, 0.6441, 0.4054, 0.6441, 0.423, 0.6385, 0.423, 0.6385, 0.4054, 0.6518, 0.423, 0.6518, 0.4054, 0.6574, 0.4054, 0.6574, 0.423, 0.5515, 1.0, 0.5515, 0.5, 0.5571, 0.5, 0.5571, 1.0, 0.8863, 3.865e-09, 0.8989, 4.814e-09, 0.8989, 0.495, 0.8863, 0.495, 0.6441, 0.4406, 0.6441, 0.4582, 0.6385, 0.4582, 0.6385, 0.4406, 0.6518, 0.4935, 0.6518, 0.4759, 0.6574, 0.4759, 0.6574, 0.4935, 0.6518, 0.3877, 0.6518, 0.3701, 0.6574, 0.3701, 0.6574, 0.3877, 0.6441, 0.4759, 0.6441, 0.4935, 0.6385, 0.4935, 0.6385, 0.4759, 0.6441, 0.01762, 0.6441, 0.03525, 0.6385, 0.03525, 0.6385, 0.01762, 0.924, 6.714e-09, 0.9366, 7.663e-09, 0.9366, 0.495, 0.924, 0.495, 0.7731, 1.108e-08, 0.7857, 1.203e-08, 0.7857, 0.495, 0.7731, 0.495, 0.6599, 1.815e-08, 0.6725, 2.06e-08, 0.6725, 0.495, 0.6599, 0.495, 0.6518, 0.3525, 0.6518, 0.3349, 0.6574, 0.3349, 0.6574, 0.3525, 0.6441, 0.05287, 0.6441, 0.0705, 0.6385, 0.0705, 0.6385, 0.05287, 0.5201, 0.002523, 0.5327, 0.002523, 0.5327, 0.4975, 0.5201, 0.4975, 0.8989, 2.058e-08, 0.9115, 2.153e-08, 0.9115, 0.495, 0.8989, 0.495, 0.7857, 1.203e-08, 0.7983, 1.298e-08, 0.7983, 0.495, 0.7857, 0.495, 0.6518, 0.3172, 0.6518, 0.2996, 0.6574, 0.2996, 0.6574, 0.3172, 0.6441, 0.08812, 0.6441, 0.1057, 0.6385, 0.1057, 0.6385, 0.08812, 0.573, 0.002523, 0.5856, 0.002523, 0.5856, 0.4975, 0.573, 0.4975, 0.7983, 1.298e-08, 0.8108, 1.393e-08, 0.8108, 0.495, 0.7983, 0.495, 0.6518, 0.282, 0.6518, 0.2644, 0.6574, 0.2644, 0.6574, 0.282, 0.5596, 1.0, 0.5596, 0.5, 0.5652, 0.5, 0.5652, 1.0, 0.5378, 0.002523, 0.5503, 0.002523, 0.5503, 0.4975, 0.5378, 0.4975, 0.6441, 0.1234, 0.6441, 0.141, 0.6385, 0.141, 0.6385, 0.1234, 0.6518, 0.2467, 0.6518, 0.2291, 0.6574, 0.2291, 0.6574, 0.2467, 0.5677, 1.0, 0.5677, 0.5, 0.5733, 0.5, 0.5733, 1.0, 0.6208, 0.002523, 0.6334, 0.002523, 0.6334, 0.4975, 0.6208, 0.4975, 0.6441, 0.1586, 0.6441, 0.1762, 0.6385, 0.1762, 0.6385, 0.1586, 0.6518, 0.2115, 0.6518, 0.1939, 0.6574, 0.1939, 0.6574, 0.2115, 0.5759, 1.0, 0.5759, 0.5, 0.5814, 0.5, 0.5814, 1.0, 0.836, 6.646e-11, 0.8486, 1.016e-09, 0.8486, 0.495, 0.836, 0.495, 0.6441, 0.1939, 0.6441, 0.2115, 0.6385, 0.2115, 0.6385, 0.1939, 0.6518, 0.1762, 0.6518, 0.1586, 0.6574, 0.1586, 0.6574, 0.1762, 0.9824, 0.5, 0.9824, 1.0, 0.9768, 1.0, 0.9768, 0.5, 0.8486, 1.678e-08, 0.8611, 1.773e-08, 0.8611, 0.495, 0.8486, 0.495, 0.9511, 8.758e-09, 0.9511, 0.5, 0.9486, 0.4975, 0.9486, 0.002523, 0.6359, 0.5262, 0.6359, 0.5136, 0.6385, 0.5111, 0.6385, 0.5287, 0.6359, 0.491, 0.6359, 0.4784, 0.6385, 0.4759, 0.6385, 0.4935, 0.6359, 0.4557, 0.6359, 0.4431, 0.6385, 0.4406, 0.6385, 0.4582, 0.6359, 0.4205, 0.6359, 0.4079, 0.6385, 0.4054, 0.6385, 0.423, 0.6359, 0.3852, 0.6359, 0.3726, 0.6385, 0.3701, 0.6385, 0.3877, 0.6359, 0.35, 0.6359, 0.3374, 0.6385, 0.3349, 0.6385, 0.3525, 0.6359, 0.3147, 0.6359, 0.3021, 0.6385, 0.2996, 0.6385, 0.3172, 0.6359, 0.2795, 0.6359, 0.2669, 0.6385, 0.2644, 0.6385, 0.282, 0.6359, 0.2442, 0.6359, 0.2316, 0.6385, 0.2291, 0.6385, 0.2467, 0.6359, 0.209, 0.6359, 0.1964, 0.6385, 0.1939, 0.6385, 0.2115, 0.6359, 0.1737, 0.6359, 0.1611, 0.6385, 0.1586, 0.6385, 0.1762, 0.6359, 0.1385, 0.6359, 0.1259, 0.6385, 0.1234, 0.6385, 0.141, 0.6359, 0.1032, 0.6359, 0.09065, 0.6385, 0.08812, 0.6385, 0.1057, 0.6359, 0.06797, 0.6359, 0.0554, 0.6385, 0.05287, 0.6385, 0.0705, 0.6359, 0.03273, 0.6359, 0.02015, 0.6385, 0.01762, 0.6385, 0.03525, 0.6574, 0.5287, 0.6574, 0.5111, 0.6599, 0.5136, 0.6599, 0.5262, 0.6574, 0.4935, 0.6574, 0.4759, 0.6599, 0.4784, 0.6599, 0.491, 0.6574, 0.4582, 0.6574, 0.4406, 0.6599, 0.4431, 0.6599, 0.4557, 0.6574, 0.423, 0.6574, 0.4054, 0.6599, 0.4079, 0.6599, 0.4205, 0.6574, 0.3877, 0.6574, 0.3701, 0.6599, 0.3726, 0.6599, 0.3852, 0.6574, 0.3525, 0.6574, 0.3349, 0.6599, 0.3374, 0.6599, 0.35, 0.6574, 0.3172, 0.6574, 0.2996, 0.6599, 0.3021, 0.6599, 0.3147, 0.6574, 0.282, 0.6574, 0.2644, 0.6599, 0.2669, 0.6599, 0.2795, 0.6574, 0.2467, 0.6574, 0.2291, 0.6599, 0.2316, 0.6599, 0.2442, 0.6574, 0.2115, 0.6574, 0.1939, 0.6599, 0.1964, 0.6599, 0.209, 0.6574, 0.1762, 0.6574, 0.1586, 0.6599, 0.1611, 0.6599, 0.1737, 0.6574, 0.141, 0.6574, 0.1234, 0.6599, 0.1259, 0.6599, 0.1385, 0.6574, 0.1057, 0.6574, 0.08812, 0.6599, 0.09065, 0.6599, 0.1032, 0.6574, 0.0705, 0.6574, 0.05287, 0.6599, 0.0554, 0.6599, 0.06797, 0.6574, 0.03525, 0.6574, 0.01762, 0.6599, 0.02015, 0.6599, 0.03273, 0.9768, 0.002523, 0.9768, 0.4975, 0.9743, 0.5, 0.9743, 2.102e-08, 0.8785, 0.995, 0.8785, 0.495, 0.881, 0.4975, 0.881, 0.9924, 0.6806, 0.4975, 0.6806, 0.9924, 0.6781, 0.995, 0.6781, 0.495, 0.8866, 0.995, 0.8866, 0.495, 0.8892, 0.4975, 0.8892, 0.9924, 0.668, 0.4975, 0.668, 0.9924, 0.6655, 0.995, 0.6655, 0.495, 0.8948, 0.995, 0.8948, 0.495, 0.8973, 0.4975, 0.8973, 0.9924, 0.5677, 0.5025, 0.5677, 0.9975, 0.5652, 1.0, 0.5652, 0.5, 0.9029, 0.995, 0.9029, 0.495, 0.9054, 0.4975, 0.9054, 0.9924, 0.5759, 0.5025, 0.5759, 0.9975, 0.5733, 1.0, 0.5733, 0.5, 0.911, 0.995, 0.911, 0.495, 0.9135, 0.4975, 0.9135, 0.9924, 0.584, 0.5025, 0.584, 0.9975, 0.5814, 1.0, 0.5814, 0.5, 0.6359, 7.26e-10, 0.6359, 0.5, 0.6334, 0.4975, 0.6334, 0.002523, 0.5378, 0.002523, 0.5378, 0.4975, 0.5352, 0.5, 0.5352, -6.877e-09, 0.5529, -5.546e-09, 0.5529, 0.5, 0.5503, 0.4975, 0.5503, 0.002523, 0.573, 0.002523, 0.573, 0.4975, 0.5705, 0.5, 0.5705, -4.215e-09, 0.5881, -2.885e-09, 0.5881, 0.5, 0.5856, 0.4975, 0.5856, 0.002523, 0.5201, 0.002523, 0.5201, 0.4975, 0.5176, 0.5, 0.5176, 7.555e-09, 0.5352, 8.886e-09, 0.5352, 0.5, 0.5327, 0.4975, 0.5327, 0.002523, 0.993, 0.002523, 0.993, 0.4975, 0.9905, 0.5, 0.9905, 4.029e-09, 0.9191, 0.995, 0.9191, 0.495, 0.9217, 0.4975, 0.9217, 0.9924, 0.5434, 0.5025, 0.5434, 0.9975, 0.5408, 1.0, 0.5408, 0.5, 0.9272, 0.995, 0.9272, 0.495, 0.9298, 0.4975, 0.9298, 0.9924, 0.5515, 0.5025, 0.5515, 0.9975, 0.549, 1.0, 0.549, 0.5, 0.5056, 1.0, 0.5056, 0.5, 0.5081, 0.5025, 0.5081, 0.9975, 0.5596, 0.5025, 0.5596, 0.9975, 0.5571, 1.0, 0.5571, 0.5, 0.5137, 1.0, 0.5137, 0.5, 0.5162, 0.5025, 0.5162, 0.9975, 0.9687, 0.002523, 0.9687, 0.4975, 0.9662, 0.5, 0.9662, 2.163e-08, 0.5218, 1.0, 0.5218, 0.5, 0.5244, 0.5025, 0.5244, 0.9975, 0.5325, 0.5025, 0.5325, 0.9975, 0.53, 1.0, 0.53, 0.5, 0.9567, 9.18e-09, 0.9567, 0.5, 0.9511, 0.5, 0.9511, 8.758e-09, 0.9391, -7.909e-09, 0.9391, 0.5, 0.9366, 0.4975, 0.9366, 0.002523, 0.6359, 0.0151, 0.6359, 0.002523, 0.6385, 9.165e-10, 0.6385, 0.01762, 0.6574, 0.01762, 0.6574, -2.344e-09, 0.6599, 0.002523, 0.6599, 0.0151, 0.6359, 0.5086, 0.6359, 0.496, 0.6385, 0.4935, 0.6385, 0.5111, 0.6359, 0.4733, 0.6359, 0.4608, 0.6385, 0.4582, 0.6385, 0.4759, 0.6359, 0.4381, 0.6359, 0.4255, 0.6385, 0.423, 0.6385, 0.4406, 0.6359, 0.4028, 0.6359, 0.3903, 0.6385, 0.3877, 0.6385, 0.4054, 0.6359, 0.3676, 0.6359, 0.355, 0.6385, 0.3525, 0.6385, 0.3701, 0.6359, 0.3323, 0.6359, 0.3198, 0.6385, 0.3172, 0.6385, 0.3349, 0.6359, 0.2971, 0.6359, 0.2845, 0.6385, 0.282, 0.6385, 0.2996, 0.6359, 0.2618, 0.6359, 0.2493, 0.6385, 0.2467, 0.6385, 0.2644, 0.6359, 0.2266, 0.6359, 0.214, 0.6385, 0.2115, 0.6385, 0.2291, 0.6359, 0.1913, 0.6359, 0.1788, 0.6385, 0.1762, 0.6385, 0.1939, 0.6359, 0.1561, 0.6359, 0.1435, 0.6385, 0.141, 0.6385, 0.1586, 0.6359, 0.1208, 0.6359, 0.1083, 0.6385, 0.1057, 0.6385, 0.1234, 0.6359, 0.0856, 0.6359, 0.07302, 0.6385, 0.0705, 0.6385, 0.08812, 0.6359, 0.05035, 0.6359, 0.03777, 0.6385, 0.03525, 0.6385, 0.05287, 0.6574, 0.5111, 0.6574, 0.4935, 0.6599, 0.496, 0.6599, 0.5086, 0.6574, 0.4759, 0.6574, 0.4582, 0.6599, 0.4608, 0.6599, 0.4733, 0.6574, 0.4406, 0.6574, 0.423, 0.6599, 0.4255, 0.6599, 0.4381, 0.6574, 0.4054, 0.6574, 0.3877, 0.6599, 0.3903, 0.6599, 0.4028, 0.6574, 0.3701, 0.6574, 0.3525, 0.6599, 0.355, 0.6599, 0.3676, 0.6574, 0.3349, 0.6574, 0.3172, 0.6599, 0.3198, 0.6599, 0.3323, 0.6574, 0.2996, 0.6574, 0.282, 0.6599, 0.2845, 0.6599, 0.2971, 0.6574, 0.2644, 0.6574, 0.2467, 0.6599, 0.2493, 0.6599, 0.2618, 0.6574, 0.2291, 0.6574, 0.2115, 0.6599, 0.214, 0.6599, 0.2266, 0.6574, 0.1939, 0.6574, 0.1762, 0.6599, 0.1788, 0.6599, 0.1913, 0.6574, 0.1586, 0.6574, 0.141, 0.6599, 0.1435, 0.6599, 0.1561, 0.6574, 0.1234, 0.6574, 0.1057, 0.6599, 0.1083, 0.6599, 0.1208, 0.6574, 0.08812, 0.6574, 0.0705, 0.6599, 0.07302, 0.6599, 0.0856, 0.6574, 0.05287, 0.6574, 0.03525, 0.6599, 0.03777, 0.6599, 0.05035, 0.846, 0.995, 0.846, 0.495, 0.8486, 0.4975, 0.8486, 0.9924, 0.8153, 0.4975, 0.8153, 0.9924, 0.8128, 0.995, 0.8128, 0.495, 0.7069, 0.995, 0.7069, 0.495, 0.7094, 0.4975, 0.7094, 0.9924, 0.8397, 0.4975, 0.8397, 0.9924, 0.8371, 0.995, 0.8371, 0.495, 0.7158, 0.995, 0.7158, 0.495, 0.7183, 0.4975, 0.7183, 0.9924, 0.8567, 0.4975, 0.8567, 0.9924, 0.8542, 0.995, 0.8542, 0.495, 0.741, 0.995, 0.741, 0.495, 0.7435, 0.4975, 0.7435, 0.9924, 0.8648, 0.4975, 0.8648, 0.9924, 0.8623, 0.995, 0.8623, 0.495, 0.7535, 0.995, 0.7535, 0.495, 0.7561, 0.4975, 0.7561, 0.9924, 0.8729, 0.4975, 0.8729, 0.9924, 0.8704, 0.995, 0.8704, 0.495, 0.7617, 0.995, 0.7617, 0.495, 0.7642, 0.4975, 0.7642, 0.9924, 0.5906, 0.002523, 0.5906, 0.4975, 0.5881, 0.5, 0.5881, -2.885e-09, 0.6057, -1.554e-09, 0.6057, 0.5, 0.6032, 0.4975, 0.6032, 0.002523, 0.5554, 0.002523, 0.5554, 0.4975, 0.5529, 0.5, 0.5529, -5.546e-09, 0.5705, -4.215e-09, 0.5705, 0.5, 0.568, 0.4975, 0.568, 0.002523, 0.5025, 0.002523, 0.5025, 0.4975, 0.5, 0.5, 0.5, 6.224e-09, 0.5176, 7.555e-09, 0.5176, 0.5, 0.5151, 0.4975, 0.5151, 0.002523, 0.6083, 0.002523, 0.6083, 0.4975, 0.6057, 0.5, 0.6057, -1.554e-09, 0.7787, 0.995, 0.7787, 0.495, 0.7812, 0.4975, 0.7812, 0.9924, 0.7013, 0.4975, 0.7013, 0.9924, 0.6988, 0.995, 0.6988, 0.495, 0.7868, 0.995, 0.7868, 0.495, 0.7893, 0.4975, 0.7893, 0.9924, 0.9849, 0.002523, 0.9849, 0.4975, 0.9824, 0.5, 0.9824, 2.04e-08, 0.7698, 0.995, 0.7698, 0.495, 0.7723, 0.4975, 0.7723, 0.9924, 0.6932, 0.4975, 0.6932, 0.9924, 0.6907, 0.995, 0.6907, 0.495, 0.7949, 0.995, 0.7949, 0.495, 0.7975, 0.4975, 0.7975, 0.9924, 0.7309, 0.4975, 0.7309, 0.9924, 0.7284, 0.995, 0.7284, 0.495, 0.8039, 0.995, 0.8039, 0.495, 0.8064, 0.4975, 0.8064, 0.9924, 0.8234, 0.4975, 0.8234, 0.9924, 0.8209, 0.995, 0.8209, 0.495, 0.829, 0.995, 0.829, 0.495, 0.8315, 0.4975, 0.8315, 0.9924, 0.9447, -7.486e-09, 0.9447, 0.5, 0.9391, 0.5, 0.9391, -7.909e-09])
me_cube_001.materials.append(mat_material)
me_cube_001.update()
me_cube = bpy.data.meshes.new('Cube')
me_cube.from_pydata([(-1.0, -1.0, 0.05795), (-0.9119, -0.9119, 2.058), (-1.0, 1.0, 0.05795), (-0.9119, 0.9119, 2.058), (1.0, -1.0, 0.05795), (0.9119, -0.9119, 2.058), (1.0, 1.0, 0.05795), (0.9119, 0.9119, 2.058), (-1.0, -1.0, 2.058), (-1.0, 1.0, 2.058), (1.0, 1.0, 2.058), (1.0, -1.0, 2.058), (-0.9119, -0.9119, 0.7072), (-0.9119, 0.9119, 0.7072), (0.9119, 0.9119, 0.7072), (0.9119, -0.9119, 0.7072)], [], [(0, 8, 9, 2), (2, 9, 10, 6), (6, 10, 11, 4), (4, 11, 8, 0), (2, 6, 4, 0), (1, 5, 15, 12), (1, 3, 9, 8), (3, 7, 10, 9), (7, 5, 11, 10), (5, 1, 8, 11), (14, 13, 12, 15), (7, 3, 13, 14), (5, 7, 14, 15), (3, 1, 12, 13)])
_uv = me_cube.uv_layers.new(name='UVMap')
_uv.uv.foreach_set('vector', [0.5969, 0.2984, 0.2984, 0.2984, 0.2984, -2.194e-08, 0.5969, 5.922e-10, 0.5969, 0.5969, 0.2984, 0.5969, 0.2984, 0.2984, 0.5969, 0.2984, 0.8953, 0.2984, 0.5969, 0.2984, 0.5969, -2.609e-08, 0.8953, -3.559e-09, 0.2984, 0.8953, 3.559e-09, 0.8953, 2.609e-08, 0.5969, 0.2984, 0.5969, 0.2984, 0.2984, 9.486e-09, 0.2984, 3.558e-08, 3.11e-15, 0.2984, 2.609e-08, 0.5969, 0.5706, 0.5969, 0.2984, 0.7984, 0.2984, 0.7984, 0.5706, 0.01315, 0.3116, 0.01315, 0.5837, 1.184e-09, 0.5969, 2.727e-08, 0.2984, 0.01315, 0.5837, 0.2853, 0.5837, 0.2984, 0.5969, 1.184e-09, 0.5969, 0.2853, 0.5837, 0.2853, 0.3116, 0.2984, 0.2984, 0.2984, 0.5969, 0.2853, 0.3116, 0.01315, 0.3116, 2.727e-08, 0.2984, 0.2984, 0.2984, 0.5706, 0.869, 0.2984, 0.869, 0.2984, 0.5969, 0.5706, 0.5969, 0.5969, 0.8427, 0.5969, 0.5706, 0.7984, 0.5706, 0.7984, 0.8427, 0.7984, 0.5706, 0.7984, 0.2984, 1.0, 0.2984, 1.0, 0.5706, 0.7984, 0.8427, 0.7984, 0.5706, 1.0, 0.5706, 1.0, 0.8427])
me_cube.materials.append(mat_material_001)
me_cube.update()
me_cube_002 = bpy.data.meshes.new('Cube.002')
me_cube_002.from_pydata([(-1.0, -1.0, 0.05795), (-0.9119, -0.9119, 2.058), (-1.0, 1.0, 0.05795), (-0.9119, 0.9119, 2.058), (1.0, -1.0, 0.05795), (0.9119, -0.9119, 2.058), (1.0, 1.0, 0.05795), (0.9119, 0.9119, 2.058), (-1.0, -1.0, 2.058), (-1.0, 1.0, 2.058), (1.0, 1.0, 2.058), (1.0, -1.0, 2.058), (-0.9119, -0.9119, 0.7072), (-0.9119, 0.9119, 0.7072), (0.9119, 0.9119, 0.7072), (0.9119, -0.9119, 0.7072)], [], [(0, 8, 9, 2), (2, 9, 10, 6), (6, 10, 11, 4), (4, 11, 8, 0), (2, 6, 4, 0), (1, 5, 15, 12), (1, 3, 9, 8), (3, 7, 10, 9), (7, 5, 11, 10), (5, 1, 8, 11), (14, 13, 12, 15), (7, 3, 13, 14), (5, 7, 14, 15), (3, 1, 12, 13)])
_uv = me_cube_002.uv_layers.new(name='UVMap')
_uv.uv.foreach_set('vector', [0.5969, 0.2984, 0.2984, 0.2984, 0.2984, -2.194e-08, 0.5969, 5.922e-10, 0.5969, 0.5969, 0.2984, 0.5969, 0.2984, 0.2984, 0.5969, 0.2984, 0.8953, 0.2984, 0.5969, 0.2984, 0.5969, -2.609e-08, 0.8953, -3.559e-09, 0.2984, 0.8953, 3.559e-09, 0.8953, 2.609e-08, 0.5969, 0.2984, 0.5969, 0.2984, 0.2984, 9.486e-09, 0.2984, 3.558e-08, 3.11e-15, 0.2984, 2.609e-08, 0.5969, 0.5706, 0.5969, 0.2984, 0.7984, 0.2984, 0.7984, 0.5706, 0.01315, 0.3116, 0.01315, 0.5837, 1.184e-09, 0.5969, 2.727e-08, 0.2984, 0.01315, 0.5837, 0.2853, 0.5837, 0.2984, 0.5969, 1.184e-09, 0.5969, 0.2853, 0.5837, 0.2853, 0.3116, 0.2984, 0.2984, 0.2984, 0.5969, 0.2853, 0.3116, 0.01315, 0.3116, 2.727e-08, 0.2984, 0.2984, 0.2984, 0.5706, 0.869, 0.2984, 0.869, 0.2984, 0.5969, 0.5706, 0.5969, 0.5969, 0.8427, 0.5969, 0.5706, 0.7984, 0.5706, 0.7984, 0.8427, 0.7984, 0.5706, 0.7984, 0.2984, 1.0, 0.2984, 1.0, 0.5706, 0.7984, 0.8427, 0.7984, 0.5706, 1.0, 0.5706, 1.0, 0.8427])
me_cube_002.materials.append(mat_material_001)
me_cube_002.update()
me_cube_003 = bpy.data.meshes.new('Cube.003')
me_cube_003.from_pydata([(-1.0, -1.0, 0.05795), (-0.9119, -0.9119, 2.058), (-1.0, 1.0, 0.05795), (-0.9119, 0.9119, 2.058), (1.0, -1.0, 0.05795), (0.9119, -0.9119, 2.058), (1.0, 1.0, 0.05795), (0.9119, 0.9119, 2.058), (-1.0, -1.0, 2.058), (-1.0, 1.0, 2.058), (1.0, 1.0, 2.058), (1.0, -1.0, 2.058), (-0.9119, -0.9119, 0.7072), (-0.9119, 0.9119, 0.7072), (0.9119, 0.9119, 0.7072), (0.9119, -0.9119, 0.7072)], [], [(0, 8, 9, 2), (2, 9, 10, 6), (6, 10, 11, 4), (4, 11, 8, 0), (2, 6, 4, 0), (1, 5, 15, 12), (1, 3, 9, 8), (3, 7, 10, 9), (7, 5, 11, 10), (5, 1, 8, 11), (14, 13, 12, 15), (7, 3, 13, 14), (5, 7, 14, 15), (3, 1, 12, 13)])
_uv = me_cube_003.uv_layers.new(name='UVMap')
_uv.uv.foreach_set('vector', [0.5969, 0.2984, 0.2984, 0.2984, 0.2984, -2.194e-08, 0.5969, 5.922e-10, 0.5969, 0.5969, 0.2984, 0.5969, 0.2984, 0.2984, 0.5969, 0.2984, 0.8953, 0.2984, 0.5969, 0.2984, 0.5969, -2.609e-08, 0.8953, -3.559e-09, 0.2984, 0.8953, 3.559e-09, 0.8953, 2.609e-08, 0.5969, 0.2984, 0.5969, 0.2984, 0.2984, 9.486e-09, 0.2984, 3.558e-08, 3.11e-15, 0.2984, 2.609e-08, 0.5969, 0.5706, 0.5969, 0.2984, 0.7984, 0.2984, 0.7984, 0.5706, 0.01315, 0.3116, 0.01315, 0.5837, 1.184e-09, 0.5969, 2.727e-08, 0.2984, 0.01315, 0.5837, 0.2853, 0.5837, 0.2984, 0.5969, 1.184e-09, 0.5969, 0.2853, 0.5837, 0.2853, 0.3116, 0.2984, 0.2984, 0.2984, 0.5969, 0.2853, 0.3116, 0.01315, 0.3116, 2.727e-08, 0.2984, 0.2984, 0.2984, 0.5706, 0.869, 0.2984, 0.869, 0.2984, 0.5969, 0.5706, 0.5969, 0.5969, 0.8427, 0.5969, 0.5706, 0.7984, 0.5706, 0.7984, 0.8427, 0.7984, 0.5706, 0.7984, 0.2984, 1.0, 0.2984, 1.0, 0.5706, 0.7984, 0.8427, 0.7984, 0.5706, 1.0, 0.5706, 1.0, 0.8427])
me_cube_003.materials.append(mat_material_001)
me_cube_003.update()
me_cube_004 = bpy.data.meshes.new('Cube.004')
me_cube_004.from_pydata([(-1.0, -1.0, 0.05795), (-0.9119, -0.9119, 2.058), (-1.0, 1.0, 0.05795), (-0.9119, 0.9119, 2.058), (1.0, -1.0, 0.05795), (0.9119, -0.9119, 2.058), (1.0, 1.0, 0.05795), (0.9119, 0.9119, 2.058), (-1.0, -1.0, 2.058), (-1.0, 1.0, 2.058), (1.0, 1.0, 2.058), (1.0, -1.0, 2.058), (-0.9119, -0.9119, 0.7072), (-0.9119, 0.9119, 0.7072), (0.9119, 0.9119, 0.7072), (0.9119, -0.9119, 0.7072)], [], [(0, 8, 9, 2), (2, 9, 10, 6), (6, 10, 11, 4), (4, 11, 8, 0), (2, 6, 4, 0), (1, 5, 15, 12), (1, 3, 9, 8), (3, 7, 10, 9), (7, 5, 11, 10), (5, 1, 8, 11), (14, 13, 12, 15), (7, 3, 13, 14), (5, 7, 14, 15), (3, 1, 12, 13)])
_uv = me_cube_004.uv_layers.new(name='UVMap')
_uv.uv.foreach_set('vector', [0.5969, 0.2984, 0.2984, 0.2984, 0.2984, -2.194e-08, 0.5969, 5.922e-10, 0.5969, 0.5969, 0.2984, 0.5969, 0.2984, 0.2984, 0.5969, 0.2984, 0.8953, 0.2984, 0.5969, 0.2984, 0.5969, -2.609e-08, 0.8953, -3.559e-09, 0.2984, 0.8953, 3.559e-09, 0.8953, 2.609e-08, 0.5969, 0.2984, 0.5969, 0.2984, 0.2984, 9.486e-09, 0.2984, 3.558e-08, 3.11e-15, 0.2984, 2.609e-08, 0.5969, 0.5706, 0.5969, 0.2984, 0.7984, 0.2984, 0.7984, 0.5706, 0.01315, 0.3116, 0.01315, 0.5837, 1.184e-09, 0.5969, 2.727e-08, 0.2984, 0.01315, 0.5837, 0.2853, 0.5837, 0.2984, 0.5969, 1.184e-09, 0.5969, 0.2853, 0.5837, 0.2853, 0.3116, 0.2984, 0.2984, 0.2984, 0.5969, 0.2853, 0.3116, 0.01315, 0.3116, 2.727e-08, 0.2984, 0.2984, 0.2984, 0.5706, 0.869, 0.2984, 0.869, 0.2984, 0.5969, 0.5706, 0.5969, 0.5969, 0.8427, 0.5969, 0.5706, 0.7984, 0.5706, 0.7984, 0.8427, 0.7984, 0.5706, 0.7984, 0.2984, 1.0, 0.2984, 1.0, 0.5706, 0.7984, 0.8427, 0.7984, 0.5706, 1.0, 0.5706, 1.0, 0.8427])
me_cube_004.materials.append(mat_material_001)
me_cube_004.update()
me_cube_005 = bpy.data.meshes.new('Cube.005')
me_cube_005.from_pydata([(-1.0, -1.0, 0.05795), (-0.9119, -0.9119, 2.058), (-1.0, 1.0, 0.05795), (-0.9119, 0.9119, 2.058), (1.0, -1.0, 0.05795), (0.9119, -0.9119, 2.058), (1.0, 1.0, 0.05795), (0.9119, 0.9119, 2.058), (-1.0, -1.0, 2.058), (-1.0, 1.0, 2.058), (1.0, 1.0, 2.058), (1.0, -1.0, 2.058), (-0.9119, -0.9119, 0.7072), (-0.9119, 0.9119, 0.7072), (0.9119, 0.9119, 0.7072), (0.9119, -0.9119, 0.7072)], [], [(0, 8, 9, 2), (2, 9, 10, 6), (6, 10, 11, 4), (4, 11, 8, 0), (2, 6, 4, 0), (1, 5, 15, 12), (1, 3, 9, 8), (3, 7, 10, 9), (7, 5, 11, 10), (5, 1, 8, 11), (14, 13, 12, 15), (7, 3, 13, 14), (5, 7, 14, 15), (3, 1, 12, 13)])
_uv = me_cube_005.uv_layers.new(name='UVMap')
_uv.uv.foreach_set('vector', [0.5969, 0.2984, 0.2984, 0.2984, 0.2984, -2.194e-08, 0.5969, 5.922e-10, 0.5969, 0.5969, 0.2984, 0.5969, 0.2984, 0.2984, 0.5969, 0.2984, 0.8953, 0.2984, 0.5969, 0.2984, 0.5969, -2.609e-08, 0.8953, -3.559e-09, 0.2984, 0.8953, 3.559e-09, 0.8953, 2.609e-08, 0.5969, 0.2984, 0.5969, 0.2984, 0.2984, 9.486e-09, 0.2984, 3.558e-08, 3.11e-15, 0.2984, 2.609e-08, 0.5969, 0.5706, 0.5969, 0.2984, 0.7984, 0.2984, 0.7984, 0.5706, 0.01315, 0.3116, 0.01315, 0.5837, 1.184e-09, 0.5969, 2.727e-08, 0.2984, 0.01315, 0.5837, 0.2853, 0.5837, 0.2984, 0.5969, 1.184e-09, 0.5969, 0.2853, 0.5837, 0.2853, 0.3116, 0.2984, 0.2984, 0.2984, 0.5969, 0.2853, 0.3116, 0.01315, 0.3116, 2.727e-08, 0.2984, 0.2984, 0.2984, 0.5706, 0.869, 0.2984, 0.869, 0.2984, 0.5969, 0.5706, 0.5969, 0.5969, 0.8427, 0.5969, 0.5706, 0.7984, 0.5706, 0.7984, 0.8427, 0.7984, 0.5706, 0.7984, 0.2984, 1.0, 0.2984, 1.0, 0.5706, 0.7984, 0.8427, 0.7984, 0.5706, 1.0, 0.5706, 1.0, 0.8427])
me_cube_005.materials.append(mat_material_001)
me_cube_005.update()
me_cube_006 = bpy.data.meshes.new('Cube.006')
me_cube_006.from_pydata([(-1.0, -1.0, 0.05795), (-0.9119, -0.9119, 2.058), (-1.0, 1.0, 0.05795), (-0.9119, 0.9119, 2.058), (1.0, -1.0, 0.05795), (0.9119, -0.9119, 2.058), (1.0, 1.0, 0.05795), (0.9119, 0.9119, 2.058), (-1.0, -1.0, 2.058), (-1.0, 1.0, 2.058), (1.0, 1.0, 2.058), (1.0, -1.0, 2.058), (-0.9119, -0.9119, 0.7072), (-0.9119, 0.9119, 0.7072), (0.9119, 0.9119, 0.7072), (0.9119, -0.9119, 0.7072)], [], [(0, 8, 9, 2), (2, 9, 10, 6), (6, 10, 11, 4), (4, 11, 8, 0), (2, 6, 4, 0), (1, 5, 15, 12), (1, 3, 9, 8), (3, 7, 10, 9), (7, 5, 11, 10), (5, 1, 8, 11), (14, 13, 12, 15), (7, 3, 13, 14), (5, 7, 14, 15), (3, 1, 12, 13)])
_uv = me_cube_006.uv_layers.new(name='UVMap')
_uv.uv.foreach_set('vector', [0.5969, 0.2984, 0.2984, 0.2984, 0.2984, -2.194e-08, 0.5969, 5.922e-10, 0.5969, 0.5969, 0.2984, 0.5969, 0.2984, 0.2984, 0.5969, 0.2984, 0.8953, 0.2984, 0.5969, 0.2984, 0.5969, -2.609e-08, 0.8953, -3.559e-09, 0.2984, 0.8953, 3.559e-09, 0.8953, 2.609e-08, 0.5969, 0.2984, 0.5969, 0.2984, 0.2984, 9.486e-09, 0.2984, 3.558e-08, 3.11e-15, 0.2984, 2.609e-08, 0.5969, 0.5706, 0.5969, 0.2984, 0.7984, 0.2984, 0.7984, 0.5706, 0.01315, 0.3116, 0.01315, 0.5837, 1.184e-09, 0.5969, 2.727e-08, 0.2984, 0.01315, 0.5837, 0.2853, 0.5837, 0.2984, 0.5969, 1.184e-09, 0.5969, 0.2853, 0.5837, 0.2853, 0.3116, 0.2984, 0.2984, 0.2984, 0.5969, 0.2853, 0.3116, 0.01315, 0.3116, 2.727e-08, 0.2984, 0.2984, 0.2984, 0.5706, 0.869, 0.2984, 0.869, 0.2984, 0.5969, 0.5706, 0.5969, 0.5969, 0.8427, 0.5969, 0.5706, 0.7984, 0.5706, 0.7984, 0.8427, 0.7984, 0.5706, 0.7984, 0.2984, 1.0, 0.2984, 1.0, 0.5706, 0.7984, 0.8427, 0.7984, 0.5706, 1.0, 0.5706, 1.0, 0.8427])
me_cube_006.materials.append(mat_material_001)
me_cube_006.update()

# ---- objects
ob_cube = bpy.data.objects.new('Cube', me_cube_001)
ob_cube_001 = bpy.data.objects.new('Cube.001', me_cube)
ob_cube_002 = bpy.data.objects.new('Cube.002', me_cube_002)
ob_cube_003 = bpy.data.objects.new('Cube.003', me_cube_003)
ob_cube_004 = bpy.data.objects.new('Cube.004', me_cube_004)
ob_cube_005 = bpy.data.objects.new('Cube.005', me_cube_005)
ob_cube_006 = bpy.data.objects.new('Cube.006', me_cube_006)
ob_area = bpy.data.objects.new('Area', light_area)
ob_area_001 = bpy.data.objects.new('Area.001', light_area_001)
ob_area_002 = bpy.data.objects.new('Area.002', light_area_002)
ob_area_003 = bpy.data.objects.new('Area.003', light_area_003)
ob_area_004 = bpy.data.objects.new('Area.004', light_area_004)
ob_area_005 = bpy.data.objects.new('Area.005', light_area_005)

# ---- transforms, parenting, visibility, modifiers, constraints
ob_cube.location = (0.0, 0.0, 0.0)
ob_cube.scale = (6.736, 6.368, 3.257)
ob_cube_001.location = (-3.146, 0.0, 0.07373)
ob_cube_001.scale = (1.914, 1.0, 0.1027)
ob_cube_002.location = (-3.146, -3.887, 0.07373)
ob_cube_002.scale = (1.914, 1.0, 0.1027)
ob_cube_003.location = (-3.146, 4.075, 0.07373)
ob_cube_003.scale = (1.914, 1.0, 0.1027)
ob_cube_004.location = (2.941, 4.075, 0.07373)
ob_cube_004.scale = (1.914, 1.0, 0.1027)
ob_cube_005.location = (2.941, -3.887, 0.07373)
ob_cube_005.scale = (1.914, 1.0, 0.1027)
ob_cube_006.location = (2.941, 0.0, 0.07373)
ob_cube_006.scale = (1.914, 1.0, 0.1027)
ob_area.location = (2.937, 4.073, 0.2189)
ob_area.rotation_euler = (-3.142, -0.0, 0.0)
ob_area_001.location = (-3.131, 4.073, 0.2189)
ob_area_001.rotation_euler = (-3.142, -0.0, 0.0)
ob_area_002.location = (-3.131, -0.01288, 0.2189)
ob_area_002.rotation_euler = (-3.142, -0.0, 0.0)
ob_area_003.location = (2.937, -0.01288, 0.2189)
ob_area_003.rotation_euler = (-3.142, -0.0, 0.0)
ob_area_004.location = (2.937, -3.899, 0.2189)
ob_area_004.rotation_euler = (-3.142, -0.0, 0.0)
ob_area_005.location = (-3.131, -3.899, 0.2189)
ob_area_005.rotation_euler = (-3.142, -0.0, 0.0)

# ---- collection membership
col_collection.objects.link(ob_cube)
col_collection.objects.link(ob_cube_001)
col_collection.objects.link(ob_cube_002)
col_collection.objects.link(ob_cube_003)
col_collection.objects.link(ob_cube_004)
col_collection.objects.link(ob_cube_005)
col_collection.objects.link(ob_cube_006)
col_collection.objects.link(ob_area)
col_collection.objects.link(ob_area_001)
col_collection.objects.link(ob_area_002)
col_collection.objects.link(ob_area_003)
col_collection.objects.link(ob_area_004)
col_collection.objects.link(ob_area_005)

# ---- scene / render settings (as saved in the file)
scene.frame_start = 1; scene.frame_end = 250; scene.frame_set(1)
scene.render.engine = 'BLENDER_EEVEE_NEXT'
scene.cycles.sampling_pattern = 'TABULATED_SOBOL'
scene.eevee.ray_tracing_options.trace_max_roughness = 0.0
scene.view_settings.view_transform = 'Filmic'
bpy.context.view_layer.update()

# ---- added for rendering (the .blend has no active camera): camera
cam_auto = bpy.data.cameras.new('AutoCamera')
cam_auto.lens = 50.0
cam_auto.sensor_width = 36.0
cam_auto.clip_end = 1000.0
ob_auto_camera = bpy.data.objects.new('AutoCamera', cam_auto)
scene.collection.objects.link(ob_auto_camera)
ob_auto_camera.location = (16.6468, -19.9987, 13.462)
ob_auto_camera.rotation_euler = (1.09748, -7.21219e-08, 0.694738)
scene.camera = ob_auto_camera
bpy.context.view_layer.update()
